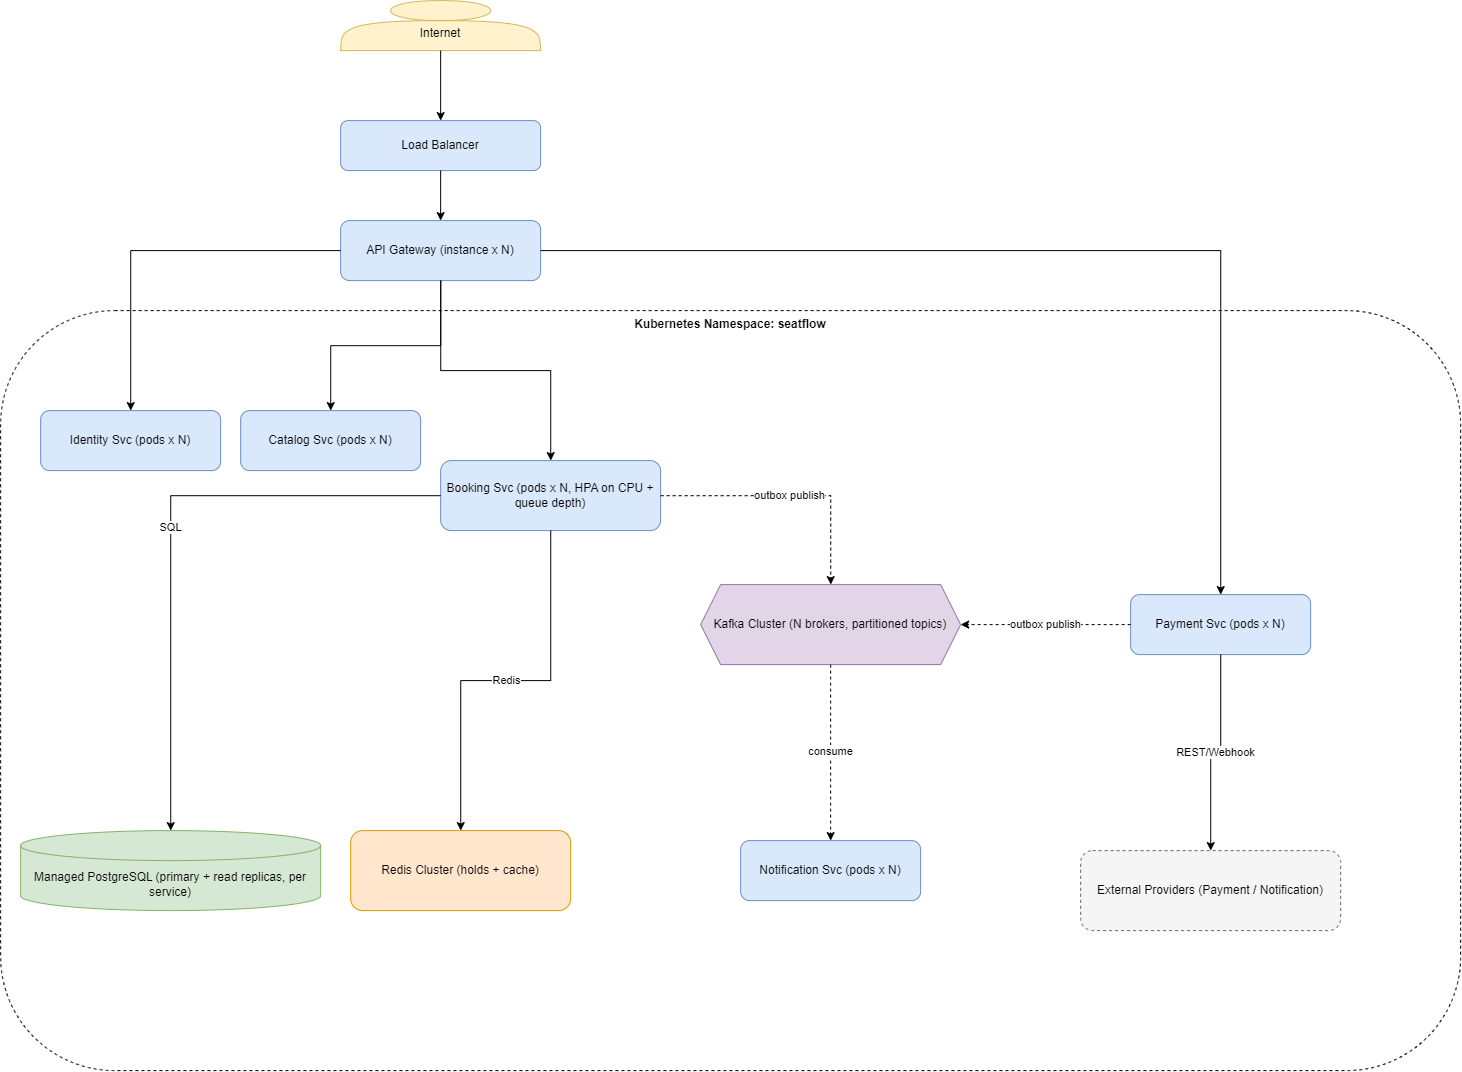

The diagram above was exported from draw.io. Its source (the exported page's mxGraphModel, read from the mxfile embedded in the PNG):
<mxGraphModel dx="1873" dy="1022" grid="1" gridSize="10" guides="1" tooltips="1" connect="1" arrows="1" fold="1" page="1" pageScale="1" pageWidth="827" pageHeight="1169" math="0" shadow="0">
  <root>
    <mxCell id="0" />
    <mxCell id="1" parent="0" />
    <mxCell id="_KjyPD6mXdp-DzXCd5Ug-70" parent="1" style="shape=actor;whiteSpace=wrap;html=1;fillColor=#fff2cc;strokeColor=#d6b656;" value="&lt;div&gt;&lt;br&gt;&lt;/div&gt;Internet" vertex="1">
      <mxGeometry height="50" width="200" x="440" as="geometry" />
    </mxCell>
    <mxCell id="_KjyPD6mXdp-DzXCd5Ug-71" parent="1" style="rounded=1;whiteSpace=wrap;html=1;fillColor=#dae8fc;strokeColor=#6c8ebf;" value="Load Balancer" vertex="1">
      <mxGeometry height="50" width="200" x="440" y="120" as="geometry" />
    </mxCell>
    <mxCell id="_KjyPD6mXdp-DzXCd5Ug-72" parent="1" style="rounded=1;whiteSpace=wrap;html=1;fillColor=#dae8fc;strokeColor=#6c8ebf;" value="API Gateway (instance x N)" vertex="1">
      <mxGeometry height="60" width="200" x="440" y="220" as="geometry" />
    </mxCell>
    <mxCell id="_KjyPD6mXdp-DzXCd5Ug-73" parent="1" style="rounded=1;whiteSpace=wrap;html=1;fillColor=none;strokeColor=#000000;verticalAlign=top;fontStyle=1;dashed=1;" value="Kubernetes Namespace: seatflow" vertex="1">
      <mxGeometry height="760" width="1460" x="100" y="310" as="geometry" />
    </mxCell>
    <mxCell id="_KjyPD6mXdp-DzXCd5Ug-74" parent="1" style="rounded=1;whiteSpace=wrap;html=1;fillColor=#dae8fc;strokeColor=#6c8ebf;" value="Identity Svc (pods x N)" vertex="1">
      <mxGeometry height="60" width="180" x="140" y="410" as="geometry" />
    </mxCell>
    <mxCell id="_KjyPD6mXdp-DzXCd5Ug-75" parent="1" style="rounded=1;whiteSpace=wrap;html=1;fillColor=#dae8fc;strokeColor=#6c8ebf;" value="Catalog Svc (pods x N)" vertex="1">
      <mxGeometry height="60" width="180" x="340" y="410" as="geometry" />
    </mxCell>
    <mxCell id="_KjyPD6mXdp-DzXCd5Ug-76" parent="1" style="rounded=1;whiteSpace=wrap;html=1;fillColor=#dae8fc;strokeColor=#6c8ebf;" value="Booking Svc (pods x N, HPA on CPU + queue depth)" vertex="1">
      <mxGeometry height="70" width="220" x="540" y="460" as="geometry" />
    </mxCell>
    <mxCell id="_KjyPD6mXdp-DzXCd5Ug-77" parent="1" style="rounded=1;whiteSpace=wrap;html=1;fillColor=#dae8fc;strokeColor=#6c8ebf;" value="Payment Svc (pods x N)" vertex="1">
      <mxGeometry height="60" width="180" x="1230" y="594" as="geometry" />
    </mxCell>
    <mxCell id="_KjyPD6mXdp-DzXCd5Ug-78" parent="1" style="rounded=1;whiteSpace=wrap;html=1;fillColor=#dae8fc;strokeColor=#6c8ebf;" value="Notification Svc (pods x N)" vertex="1">
      <mxGeometry height="60" width="180" x="840" y="840" as="geometry" />
    </mxCell>
    <mxCell id="_KjyPD6mXdp-DzXCd5Ug-79" parent="1" style="shape=cylinder3;whiteSpace=wrap;html=1;boundedLbl=1;backgroundOutline=1;size=15;fillColor=#d5e8d4;strokeColor=#82b366;" value="Managed PostgreSQL (primary + read replicas, per service)" vertex="1">
      <mxGeometry height="80" width="300" x="120" y="830" as="geometry" />
    </mxCell>
    <mxCell id="_KjyPD6mXdp-DzXCd5Ug-80" parent="1" style="rounded=1;whiteSpace=wrap;html=1;fillColor=#ffe6cc;strokeColor=#d79b00;" value="Redis Cluster (holds + cache)" vertex="1">
      <mxGeometry height="80" width="220" x="450" y="830" as="geometry" />
    </mxCell>
    <mxCell id="_KjyPD6mXdp-DzXCd5Ug-81" parent="1" style="shape=hexagon;perimeter=hexagonPerimeter2;whiteSpace=wrap;html=1;fixedSize=1;fillColor=#e1d5e7;strokeColor=#9673a6;" value="Kafka Cluster (N brokers, partitioned topics)" vertex="1">
      <mxGeometry height="80" width="260" x="800" y="584" as="geometry" />
    </mxCell>
    <mxCell id="_KjyPD6mXdp-DzXCd5Ug-82" parent="1" style="rounded=1;whiteSpace=wrap;html=1;dashed=1;fillColor=#f5f5f5;strokeColor=#666666;" value="External Providers (Payment / Notification)" vertex="1">
      <mxGeometry height="80" width="260" x="1180" y="850" as="geometry" />
    </mxCell>
    <mxCell id="_KjyPD6mXdp-DzXCd5Ug-83" edge="1" parent="1" source="_KjyPD6mXdp-DzXCd5Ug-70" style="edgeStyle=orthogonalEdgeStyle;rounded=0;html=1;" target="_KjyPD6mXdp-DzXCd5Ug-71" value="">
      <mxGeometry relative="1" as="geometry" />
    </mxCell>
    <mxCell id="_KjyPD6mXdp-DzXCd5Ug-84" edge="1" parent="1" source="_KjyPD6mXdp-DzXCd5Ug-71" style="edgeStyle=orthogonalEdgeStyle;rounded=0;html=1;" target="_KjyPD6mXdp-DzXCd5Ug-72" value="">
      <mxGeometry relative="1" as="geometry" />
    </mxCell>
    <mxCell id="_KjyPD6mXdp-DzXCd5Ug-85" edge="1" parent="1" source="_KjyPD6mXdp-DzXCd5Ug-72" style="edgeStyle=orthogonalEdgeStyle;rounded=0;html=1;" target="_KjyPD6mXdp-DzXCd5Ug-74" value="">
      <mxGeometry relative="1" as="geometry" />
    </mxCell>
    <mxCell id="_KjyPD6mXdp-DzXCd5Ug-86" edge="1" parent="1" source="_KjyPD6mXdp-DzXCd5Ug-72" style="edgeStyle=orthogonalEdgeStyle;rounded=0;html=1;" target="_KjyPD6mXdp-DzXCd5Ug-75" value="">
      <mxGeometry relative="1" as="geometry" />
    </mxCell>
    <mxCell id="_KjyPD6mXdp-DzXCd5Ug-87" edge="1" parent="1" source="_KjyPD6mXdp-DzXCd5Ug-72" style="edgeStyle=orthogonalEdgeStyle;rounded=0;html=1;" target="_KjyPD6mXdp-DzXCd5Ug-76" value="">
      <mxGeometry relative="1" as="geometry" />
    </mxCell>
    <mxCell id="_KjyPD6mXdp-DzXCd5Ug-88" edge="1" parent="1" source="_KjyPD6mXdp-DzXCd5Ug-72" style="edgeStyle=orthogonalEdgeStyle;rounded=0;html=1;" target="_KjyPD6mXdp-DzXCd5Ug-77" value="">
      <mxGeometry relative="1" as="geometry" />
    </mxCell>
    <mxCell id="_KjyPD6mXdp-DzXCd5Ug-89" edge="1" parent="1" source="_KjyPD6mXdp-DzXCd5Ug-76" style="edgeStyle=orthogonalEdgeStyle;rounded=0;html=1;" target="_KjyPD6mXdp-DzXCd5Ug-79" value="SQL">
      <mxGeometry relative="1" as="geometry" />
    </mxCell>
    <mxCell id="_KjyPD6mXdp-DzXCd5Ug-90" edge="1" parent="1" source="_KjyPD6mXdp-DzXCd5Ug-76" style="edgeStyle=orthogonalEdgeStyle;rounded=0;html=1;" target="_KjyPD6mXdp-DzXCd5Ug-80" value="Redis">
      <mxGeometry relative="1" as="geometry" />
    </mxCell>
    <mxCell id="_KjyPD6mXdp-DzXCd5Ug-91" edge="1" parent="1" source="_KjyPD6mXdp-DzXCd5Ug-76" style="edgeStyle=orthogonalEdgeStyle;rounded=0;html=1;dashed=1;" target="_KjyPD6mXdp-DzXCd5Ug-81" value="outbox publish">
      <mxGeometry relative="1" as="geometry" />
    </mxCell>
    <mxCell id="_KjyPD6mXdp-DzXCd5Ug-92" edge="1" parent="1" source="_KjyPD6mXdp-DzXCd5Ug-77" style="edgeStyle=orthogonalEdgeStyle;rounded=0;html=1;dashed=1;" target="_KjyPD6mXdp-DzXCd5Ug-81" value="outbox publish">
      <mxGeometry relative="1" as="geometry" />
    </mxCell>
    <mxCell id="_KjyPD6mXdp-DzXCd5Ug-93" edge="1" parent="1" source="_KjyPD6mXdp-DzXCd5Ug-81" style="edgeStyle=orthogonalEdgeStyle;rounded=0;html=1;dashed=1;" target="_KjyPD6mXdp-DzXCd5Ug-78" value="consume">
      <mxGeometry relative="1" as="geometry" />
    </mxCell>
    <mxCell id="_KjyPD6mXdp-DzXCd5Ug-94" edge="1" parent="1" source="_KjyPD6mXdp-DzXCd5Ug-77" style="edgeStyle=orthogonalEdgeStyle;rounded=0;html=1;" target="_KjyPD6mXdp-DzXCd5Ug-82" value="REST/Webhook">
      <mxGeometry relative="1" as="geometry" />
    </mxCell>
  </root>
</mxGraphModel>